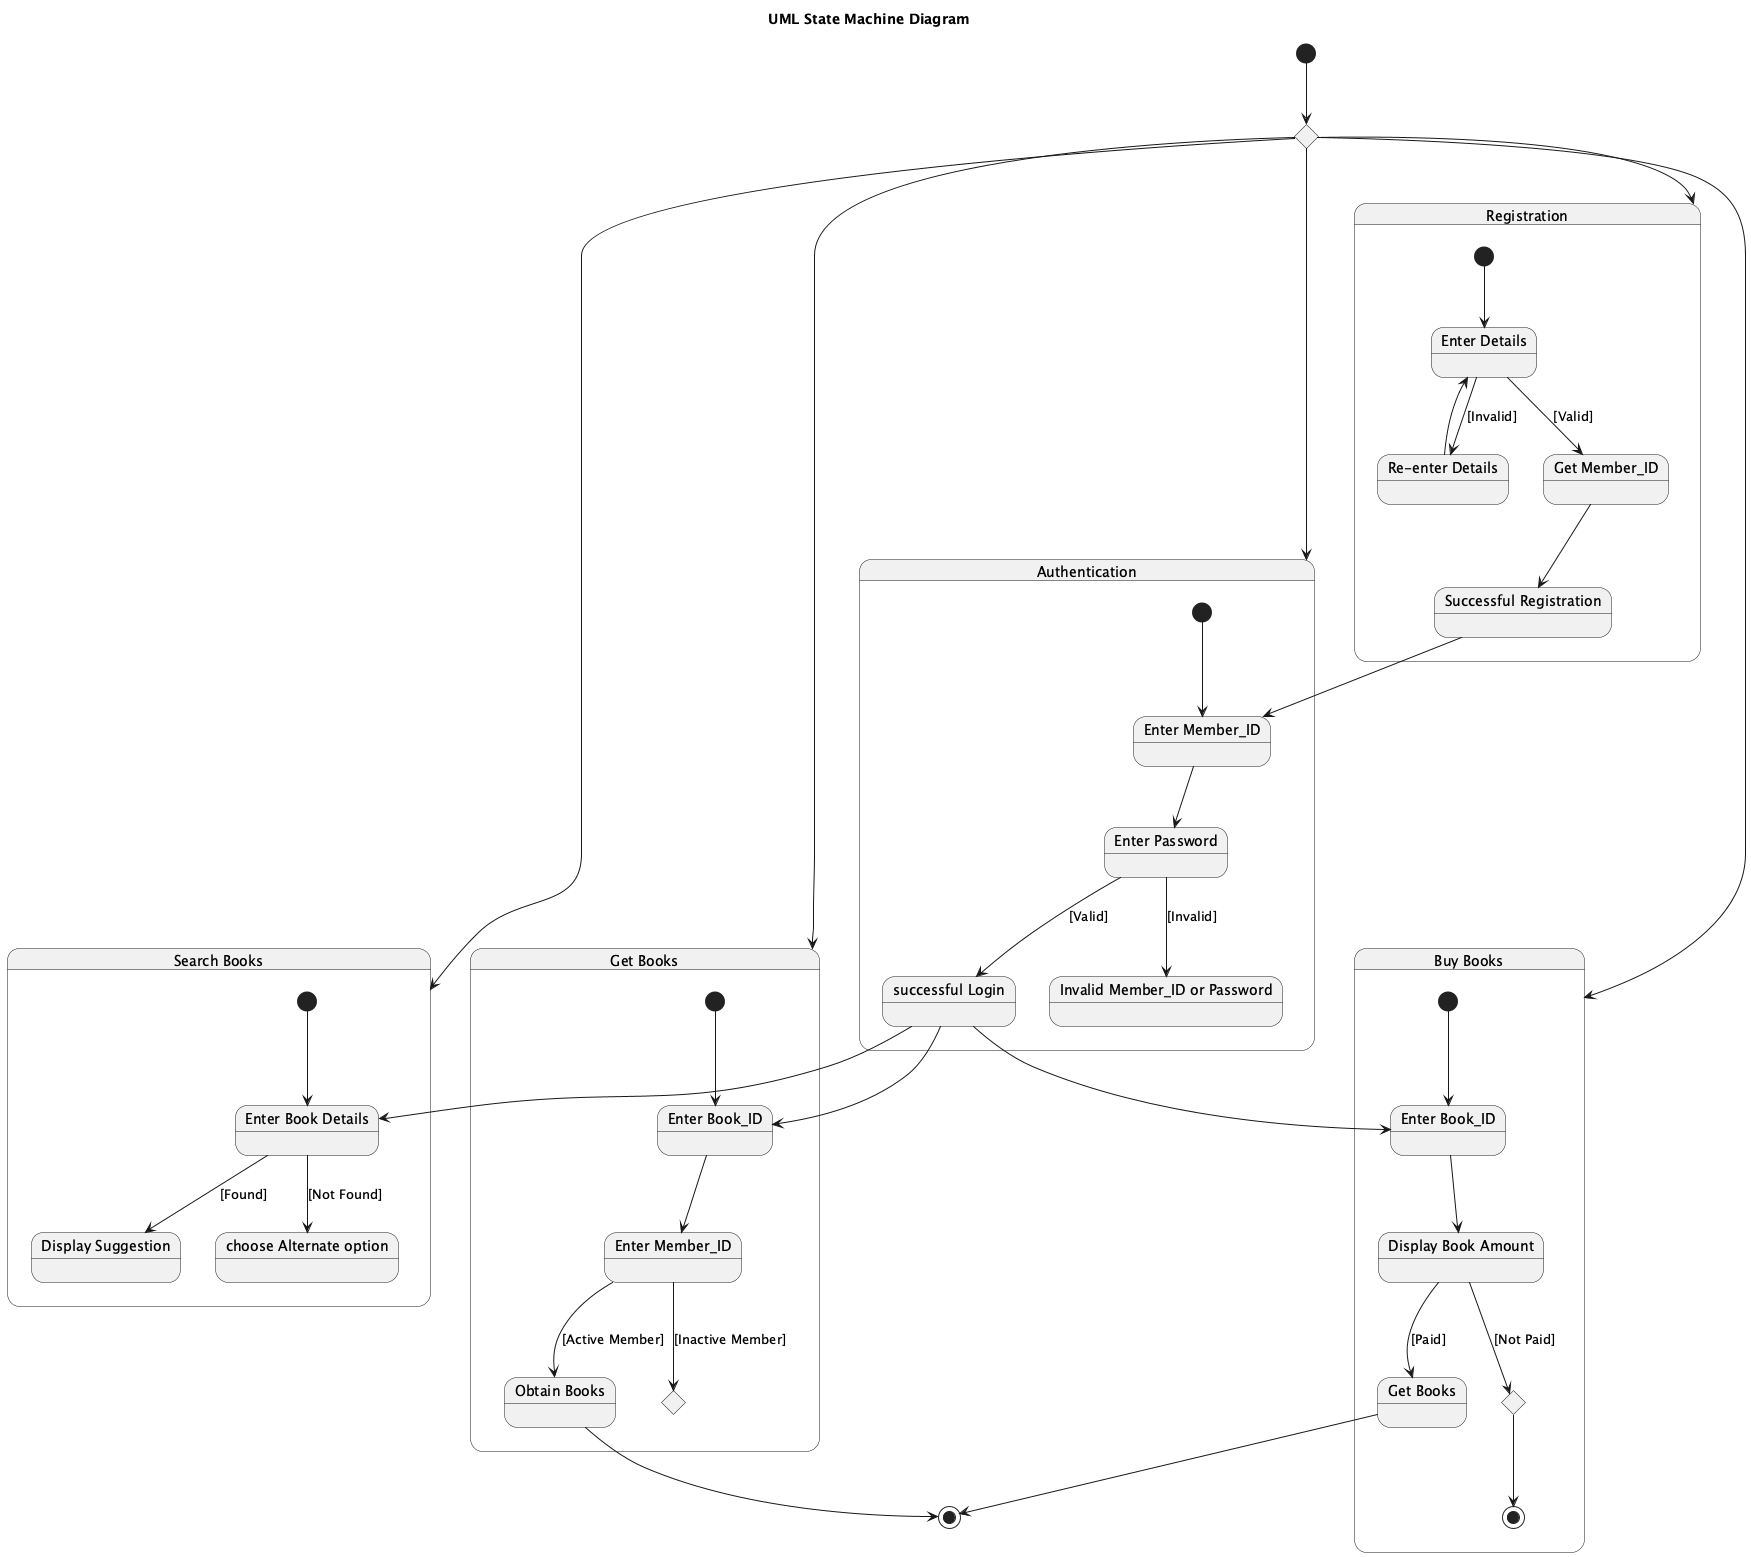

The diagram above was rendered by PlantUML. Its source (embedded in the PNG):
@startuml
title UML State Machine Diagram

state "Registration" as Registration {
  [*] --> RegEnterDetails

  state "Enter Details" as RegEnterDetails
  state "Get Member_ID" as GetMemberID
  state "Successful Registration" as SuccessfulRegistration
  state "Re-enter Details" as ReEnterDetails

  RegEnterDetails --> GetMemberID : [Valid]
  RegEnterDetails --> ReEnterDetails : [Invalid]
  ReEnterDetails --> RegEnterDetails
  GetMemberID --> SuccessfulRegistration
}

state "Authentication" as Authentication {
  [*] --> AuthEnterMemberID

  state "Enter Member_ID" as AuthEnterMemberID
  state "Enter Password" as EnterPassword
  state "successful Login" as SuccessfulLogin
  state "Invalid Member_ID or Password" as InvalidCreds

  AuthEnterMemberID --> EnterPassword
  EnterPassword --> SuccessfulLogin : [Valid]
  EnterPassword --> InvalidCreds : [Invalid]
}

state "Search Books" as SearchBooks {
  [*] --> EnterBookDetails

  state "Enter Book Details" as EnterBookDetails
  state "Display Suggestion" as DisplaySuggestion
  state "choose Alternate option" as ChooseAlternate

  EnterBookDetails --> DisplaySuggestion : [Found]
  EnterBookDetails --> ChooseAlternate : [Not Found]
}

state "Get Books" as GetBooksState {
  [*] --> GetEnterBookID

  state "Enter Book_ID" as GetEnterBookID
  state "Enter Member_ID" as GetEnterMemberID
  state "Obtain Books" as ObtainBooks
  state PayFineAmount <<choice>>

  GetEnterBookID --> GetEnterMemberID
  GetEnterMemberID --> ObtainBooks : [Active Member]
  GetEnterMemberID --> PayFineAmount : [Inactive Member]
}

state "Buy Books" as BuyBooks {
  [*] --> BuyEnterBookID

  state "Enter Book_ID" as BuyEnterBookID
  state "Display Book Amount" as DisplayBookAmount
  state "Get Books" as BuyGetBooks
  state BuyNotPaidEnd <<choice>>

  BuyEnterBookID --> DisplayBookAmount
  DisplayBookAmount --> BuyGetBooks : [Paid]
  DisplayBookAmount --> BuyNotPaidEnd : [Not Paid]
  BuyNotPaidEnd --> [*]
}

state StartJoin <<choice>>

[*] --> StartJoin
StartJoin --> Registration
StartJoin --> Authentication
StartJoin --> SearchBooks
StartJoin --> GetBooksState
StartJoin --> BuyBooks

SuccessfulRegistration --> AuthEnterMemberID

SuccessfulLogin --> EnterBookDetails
SuccessfulLogin --> GetEnterBookID
SuccessfulLogin --> BuyEnterBookID

ObtainBooks --> [*]
BuyGetBooks --> [*]
@enduml